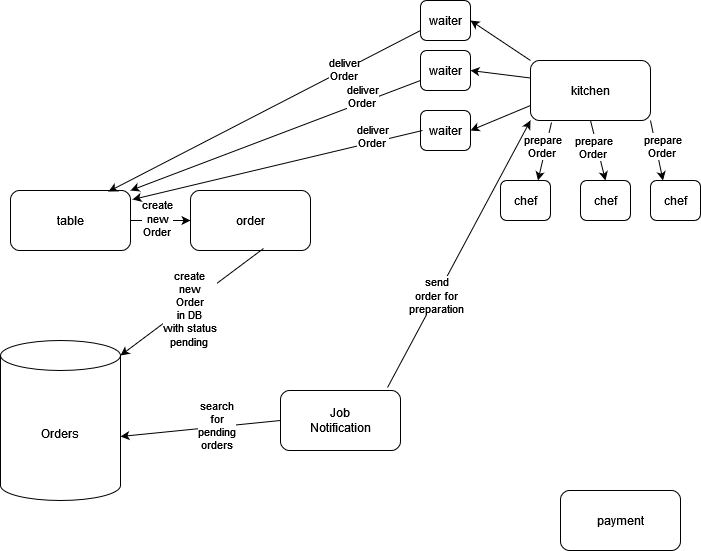

The diagram above was exported from draw.io. Its source (the exported page's mxGraphModel, read from the mxfile embedded in the PNG):
<mxGraphModel dx="1538" dy="676" grid="1" gridSize="10" guides="1" tooltips="1" connect="1" arrows="1" fold="1" page="1" pageScale="1" pageWidth="850" pageHeight="1100" math="0" shadow="0">
  <root>
    <mxCell id="0" />
    <mxCell id="1" parent="0" />
    <mxCell id="LJYBNc2ysfCEKLyjyBUM-1" value="table" style="rounded=1;whiteSpace=wrap;html=1;" parent="1" vertex="1">
      <mxGeometry x="80" y="200" width="120" height="60" as="geometry" />
    </mxCell>
    <mxCell id="LJYBNc2ysfCEKLyjyBUM-6" value="kitchen" style="rounded=1;whiteSpace=wrap;html=1;" parent="1" vertex="1">
      <mxGeometry x="600" y="70" width="120" height="60" as="geometry" />
    </mxCell>
    <mxCell id="LJYBNc2ysfCEKLyjyBUM-7" value="order" style="rounded=1;whiteSpace=wrap;html=1;" parent="1" vertex="1">
      <mxGeometry x="260" y="200" width="120" height="60" as="geometry" />
    </mxCell>
    <mxCell id="LJYBNc2ysfCEKLyjyBUM-8" value="payment" style="rounded=1;whiteSpace=wrap;html=1;" parent="1" vertex="1">
      <mxGeometry x="630" y="500" width="120" height="60" as="geometry" />
    </mxCell>
    <mxCell id="LJYBNc2ysfCEKLyjyBUM-9" value="" style="endArrow=classic;html=1;rounded=0;exitX=1;exitY=0.5;exitDx=0;exitDy=0;entryX=0;entryY=0.5;entryDx=0;entryDy=0;" parent="1" source="LJYBNc2ysfCEKLyjyBUM-1" edge="1" target="LJYBNc2ysfCEKLyjyBUM-7">
      <mxGeometry width="50" height="50" relative="1" as="geometry">
        <mxPoint x="200" y="290" as="sourcePoint" />
        <mxPoint x="250" y="240" as="targetPoint" />
      </mxGeometry>
    </mxCell>
    <mxCell id="LJYBNc2ysfCEKLyjyBUM-10" value="&lt;div&gt;create&lt;/div&gt;&lt;div&gt;new&lt;/div&gt;&lt;div&gt;Order&lt;br&gt;&lt;/div&gt;" style="edgeLabel;html=1;align=center;verticalAlign=middle;resizable=0;points=[];" parent="LJYBNc2ysfCEKLyjyBUM-9" vertex="1" connectable="0">
      <mxGeometry x="-0.1429" y="3" relative="1" as="geometry">
        <mxPoint as="offset" />
      </mxGeometry>
    </mxCell>
    <mxCell id="LJYBNc2ysfCEKLyjyBUM-12" value="" style="endArrow=classic;html=1;rounded=0;exitX=0.608;exitY=0.967;exitDx=0;exitDy=0;entryX=1;entryY=0;entryDx=0;entryDy=15;entryPerimeter=0;exitPerimeter=0;" parent="1" edge="1" target="LJYBNc2ysfCEKLyjyBUM-15" source="LJYBNc2ysfCEKLyjyBUM-7">
      <mxGeometry width="50" height="50" relative="1" as="geometry">
        <mxPoint x="360" y="239.5" as="sourcePoint" />
        <mxPoint x="430" y="239.5" as="targetPoint" />
      </mxGeometry>
    </mxCell>
    <mxCell id="LJYBNc2ysfCEKLyjyBUM-13" value="&lt;div&gt;create&lt;/div&gt;&lt;div&gt;new&lt;/div&gt;&lt;div&gt;Order&lt;/div&gt;&lt;div&gt;in DB&lt;/div&gt;&lt;div&gt;with status&lt;/div&gt;&lt;div&gt;pending&lt;br&gt;&lt;/div&gt;" style="edgeLabel;html=1;align=center;verticalAlign=middle;resizable=0;points=[];" parent="LJYBNc2ysfCEKLyjyBUM-12" vertex="1" connectable="0">
      <mxGeometry x="-0.1429" y="3" relative="1" as="geometry">
        <mxPoint x="-15" y="11" as="offset" />
      </mxGeometry>
    </mxCell>
    <mxCell id="LJYBNc2ysfCEKLyjyBUM-15" value="Orders" style="shape=cylinder3;whiteSpace=wrap;html=1;boundedLbl=1;backgroundOutline=1;size=15;" parent="1" vertex="1">
      <mxGeometry x="70" y="350" width="120" height="160" as="geometry" />
    </mxCell>
    <mxCell id="LJYBNc2ysfCEKLyjyBUM-16" value="Job&lt;br&gt;&lt;div&gt;Notification&lt;/div&gt;" style="rounded=1;whiteSpace=wrap;html=1;" parent="1" vertex="1">
      <mxGeometry x="350" y="400" width="120" height="60" as="geometry" />
    </mxCell>
    <mxCell id="LJYBNc2ysfCEKLyjyBUM-17" value="" style="endArrow=classic;html=1;rounded=0;entryX=1;entryY=0.6;entryDx=0;entryDy=0;entryPerimeter=0;exitX=0;exitY=0.5;exitDx=0;exitDy=0;" parent="1" edge="1" target="LJYBNc2ysfCEKLyjyBUM-15" source="LJYBNc2ysfCEKLyjyBUM-16">
      <mxGeometry width="50" height="50" relative="1" as="geometry">
        <mxPoint x="340" y="430" as="sourcePoint" />
        <mxPoint x="240" y="380" as="targetPoint" />
      </mxGeometry>
    </mxCell>
    <mxCell id="LJYBNc2ysfCEKLyjyBUM-18" value="" style="endArrow=classic;html=1;rounded=0;entryX=0;entryY=1;entryDx=0;entryDy=0;exitX=0.892;exitY=-0.05;exitDx=0;exitDy=0;exitPerimeter=0;" parent="1" target="LJYBNc2ysfCEKLyjyBUM-6" edge="1" source="LJYBNc2ysfCEKLyjyBUM-16">
      <mxGeometry width="50" height="50" relative="1" as="geometry">
        <mxPoint x="240" y="370" as="sourcePoint" />
        <mxPoint x="560" y="220" as="targetPoint" />
      </mxGeometry>
    </mxCell>
    <mxCell id="LJYBNc2ysfCEKLyjyBUM-19" value="waiter" style="rounded=1;whiteSpace=wrap;html=1;" parent="1" vertex="1">
      <mxGeometry x="490" y="10" width="50" height="40" as="geometry" />
    </mxCell>
    <mxCell id="LJYBNc2ysfCEKLyjyBUM-20" value="" style="endArrow=classic;html=1;rounded=0;entryX=0.75;entryY=0;entryDx=0;entryDy=0;exitX=0.175;exitY=1.033;exitDx=0;exitDy=0;exitPerimeter=0;" parent="1" source="LJYBNc2ysfCEKLyjyBUM-6" edge="1" target="mr5ha08-yX5-RIGxAOTP-7">
      <mxGeometry width="50" height="50" relative="1" as="geometry">
        <mxPoint x="620" y="140" as="sourcePoint" />
        <mxPoint x="620" y="100" as="targetPoint" />
      </mxGeometry>
    </mxCell>
    <mxCell id="LJYBNc2ysfCEKLyjyBUM-21" value="" style="endArrow=classic;html=1;rounded=0;entryX=0.817;entryY=0.017;entryDx=0;entryDy=0;entryPerimeter=0;exitX=0;exitY=0.75;exitDx=0;exitDy=0;" parent="1" source="LJYBNc2ysfCEKLyjyBUM-19" target="LJYBNc2ysfCEKLyjyBUM-1" edge="1">
      <mxGeometry width="50" height="50" relative="1" as="geometry">
        <mxPoint x="450" y="130" as="sourcePoint" />
        <mxPoint x="500" y="80" as="targetPoint" />
      </mxGeometry>
    </mxCell>
    <mxCell id="mr5ha08-yX5-RIGxAOTP-2" value="waiter" style="rounded=1;whiteSpace=wrap;html=1;" vertex="1" parent="1">
      <mxGeometry x="490" y="120" width="50" height="40" as="geometry" />
    </mxCell>
    <mxCell id="mr5ha08-yX5-RIGxAOTP-3" value="waiter" style="rounded=1;whiteSpace=wrap;html=1;" vertex="1" parent="1">
      <mxGeometry x="490" y="60" width="50" height="40" as="geometry" />
    </mxCell>
    <mxCell id="mr5ha08-yX5-RIGxAOTP-7" value="chef" style="rounded=1;whiteSpace=wrap;html=1;" vertex="1" parent="1">
      <mxGeometry x="570" y="190" width="50" height="40" as="geometry" />
    </mxCell>
    <mxCell id="mr5ha08-yX5-RIGxAOTP-8" value="chef" style="rounded=1;whiteSpace=wrap;html=1;" vertex="1" parent="1">
      <mxGeometry x="650" y="190" width="50" height="40" as="geometry" />
    </mxCell>
    <mxCell id="mr5ha08-yX5-RIGxAOTP-9" value="chef" style="rounded=1;whiteSpace=wrap;html=1;" vertex="1" parent="1">
      <mxGeometry x="720" y="190" width="50" height="40" as="geometry" />
    </mxCell>
    <mxCell id="mr5ha08-yX5-RIGxAOTP-10" value="" style="endArrow=classic;html=1;rounded=0;entryX=0.5;entryY=0;entryDx=0;entryDy=0;exitX=0.5;exitY=1;exitDx=0;exitDy=0;" edge="1" parent="1" source="LJYBNc2ysfCEKLyjyBUM-6" target="mr5ha08-yX5-RIGxAOTP-8">
      <mxGeometry width="50" height="50" relative="1" as="geometry">
        <mxPoint x="631" y="142" as="sourcePoint" />
        <mxPoint x="618" y="160" as="targetPoint" />
      </mxGeometry>
    </mxCell>
    <mxCell id="mr5ha08-yX5-RIGxAOTP-11" value="" style="endArrow=classic;html=1;rounded=0;entryX=0.25;entryY=0;entryDx=0;entryDy=0;exitX=1;exitY=1;exitDx=0;exitDy=0;" edge="1" parent="1" source="LJYBNc2ysfCEKLyjyBUM-6" target="mr5ha08-yX5-RIGxAOTP-9">
      <mxGeometry width="50" height="50" relative="1" as="geometry">
        <mxPoint x="641" y="152" as="sourcePoint" />
        <mxPoint x="628" y="170" as="targetPoint" />
      </mxGeometry>
    </mxCell>
    <mxCell id="mr5ha08-yX5-RIGxAOTP-14" value="" style="endArrow=classic;html=1;rounded=0;exitX=0;exitY=0.5;exitDx=0;exitDy=0;entryX=1.017;entryY=0.15;entryDx=0;entryDy=0;entryPerimeter=0;" edge="1" parent="1" target="LJYBNc2ysfCEKLyjyBUM-1">
      <mxGeometry width="50" height="50" relative="1" as="geometry">
        <mxPoint x="492" y="140" as="sourcePoint" />
        <mxPoint x="250" y="200" as="targetPoint" />
      </mxGeometry>
    </mxCell>
    <mxCell id="mr5ha08-yX5-RIGxAOTP-15" value="" style="endArrow=classic;html=1;rounded=0;entryX=1;entryY=0;entryDx=0;entryDy=0;exitX=0;exitY=0.75;exitDx=0;exitDy=0;" edge="1" parent="1" source="mr5ha08-yX5-RIGxAOTP-3" target="LJYBNc2ysfCEKLyjyBUM-1">
      <mxGeometry width="50" height="50" relative="1" as="geometry">
        <mxPoint x="510" y="60" as="sourcePoint" />
        <mxPoint x="178" y="231" as="targetPoint" />
      </mxGeometry>
    </mxCell>
    <mxCell id="mr5ha08-yX5-RIGxAOTP-16" value="&lt;div&gt;prepare&lt;/div&gt;&lt;div&gt;Order&lt;br&gt;&lt;/div&gt;" style="edgeLabel;html=1;align=center;verticalAlign=middle;resizable=0;points=[];" vertex="1" connectable="0" parent="1">
      <mxGeometry x="619.9984713418569" y="149.9986714588048" as="geometry">
        <mxPoint x="-8" y="6" as="offset" />
      </mxGeometry>
    </mxCell>
    <mxCell id="mr5ha08-yX5-RIGxAOTP-17" value="&lt;div&gt;prepare&lt;/div&gt;&lt;div&gt;Order&lt;br&gt;&lt;/div&gt;" style="edgeLabel;html=1;align=center;verticalAlign=middle;resizable=0;points=[];" vertex="1" connectable="0" parent="1">
      <mxGeometry x="674.9984713418569" y="139.9986714588048" as="geometry">
        <mxPoint x="-12" y="17" as="offset" />
      </mxGeometry>
    </mxCell>
    <mxCell id="mr5ha08-yX5-RIGxAOTP-18" value="&lt;div&gt;prepare&lt;/div&gt;&lt;div&gt;Order&lt;br&gt;&lt;/div&gt;" style="edgeLabel;html=1;align=center;verticalAlign=middle;resizable=0;points=[];" vertex="1" connectable="0" parent="1">
      <mxGeometry x="739.9984713418569" y="149.9986714588048" as="geometry">
        <mxPoint x="-8" y="6" as="offset" />
      </mxGeometry>
    </mxCell>
    <mxCell id="mr5ha08-yX5-RIGxAOTP-22" value="" style="endArrow=classic;html=1;rounded=0;entryX=1;entryY=0.5;entryDx=0;entryDy=0;exitX=0;exitY=0;exitDx=0;exitDy=0;" edge="1" parent="1" source="LJYBNc2ysfCEKLyjyBUM-6" target="LJYBNc2ysfCEKLyjyBUM-19">
      <mxGeometry width="50" height="50" relative="1" as="geometry">
        <mxPoint x="626.5" y="30" as="sourcePoint" />
        <mxPoint x="613.5" y="88" as="targetPoint" />
      </mxGeometry>
    </mxCell>
    <mxCell id="mr5ha08-yX5-RIGxAOTP-23" value="" style="endArrow=classic;html=1;rounded=0;entryX=1;entryY=0.5;entryDx=0;entryDy=0;exitX=0;exitY=0.75;exitDx=0;exitDy=0;" edge="1" parent="1" source="LJYBNc2ysfCEKLyjyBUM-6" target="mr5ha08-yX5-RIGxAOTP-2">
      <mxGeometry width="50" height="50" relative="1" as="geometry">
        <mxPoint x="641" y="152" as="sourcePoint" />
        <mxPoint x="628" y="210" as="targetPoint" />
      </mxGeometry>
    </mxCell>
    <mxCell id="mr5ha08-yX5-RIGxAOTP-24" value="" style="endArrow=classic;html=1;rounded=0;entryX=1;entryY=0.5;entryDx=0;entryDy=0;exitX=0;exitY=0.75;exitDx=0;exitDy=0;" edge="1" parent="1" target="mr5ha08-yX5-RIGxAOTP-3">
      <mxGeometry width="50" height="50" relative="1" as="geometry">
        <mxPoint x="600" y="87.5" as="sourcePoint" />
        <mxPoint x="540" y="112.5" as="targetPoint" />
      </mxGeometry>
    </mxCell>
    <mxCell id="mr5ha08-yX5-RIGxAOTP-25" value="&lt;div&gt;deliver&lt;/div&gt;&lt;div&gt;Order&lt;br&gt;&lt;/div&gt;" style="edgeLabel;html=1;align=center;verticalAlign=middle;resizable=0;points=[];" vertex="1" connectable="0" parent="1">
      <mxGeometry x="629.9984713418569" y="159.9986714588048" as="geometry">
        <mxPoint x="-216" y="-81" as="offset" />
      </mxGeometry>
    </mxCell>
    <mxCell id="mr5ha08-yX5-RIGxAOTP-26" value="&lt;div&gt;deliver&lt;/div&gt;&lt;div&gt;Order&lt;br&gt;&lt;/div&gt;" style="edgeLabel;html=1;align=center;verticalAlign=middle;resizable=0;points=[];" vertex="1" connectable="0" parent="1">
      <mxGeometry x="439.9984713418569" y="99.99867145880481" as="geometry">
        <mxPoint x="-8" y="6" as="offset" />
      </mxGeometry>
    </mxCell>
    <mxCell id="mr5ha08-yX5-RIGxAOTP-27" value="&lt;div&gt;deliver&lt;/div&gt;&lt;div&gt;Order&lt;br&gt;&lt;/div&gt;" style="edgeLabel;html=1;align=center;verticalAlign=middle;resizable=0;points=[];" vertex="1" connectable="0" parent="1">
      <mxGeometry x="449.9984713418569" y="139.9986714588048" as="geometry">
        <mxPoint x="-8" y="6" as="offset" />
      </mxGeometry>
    </mxCell>
    <mxCell id="mr5ha08-yX5-RIGxAOTP-30" value="&lt;div&gt;search&lt;/div&gt;&lt;div&gt;for&lt;/div&gt;&lt;div&gt;pending&lt;/div&gt;&lt;div&gt;orders&lt;/div&gt;" style="edgeLabel;html=1;align=center;verticalAlign=middle;resizable=0;points=[];" vertex="1" connectable="0" parent="1">
      <mxGeometry x="289.99847134185694" y="399.9986714588048" as="geometry">
        <mxPoint x="-4" y="35" as="offset" />
      </mxGeometry>
    </mxCell>
    <mxCell id="mr5ha08-yX5-RIGxAOTP-32" value="&lt;div&gt;send&lt;/div&gt;&lt;div&gt;order for&lt;/div&gt;&lt;div&gt;preparation&lt;br&gt;&lt;/div&gt;" style="edgeLabel;html=1;align=center;verticalAlign=middle;resizable=0;points=[];" vertex="1" connectable="0" parent="1">
      <mxGeometry x="509.9984713418569" y="269.9986714588048" as="geometry">
        <mxPoint x="-4" y="35" as="offset" />
      </mxGeometry>
    </mxCell>
  </root>
</mxGraphModel>